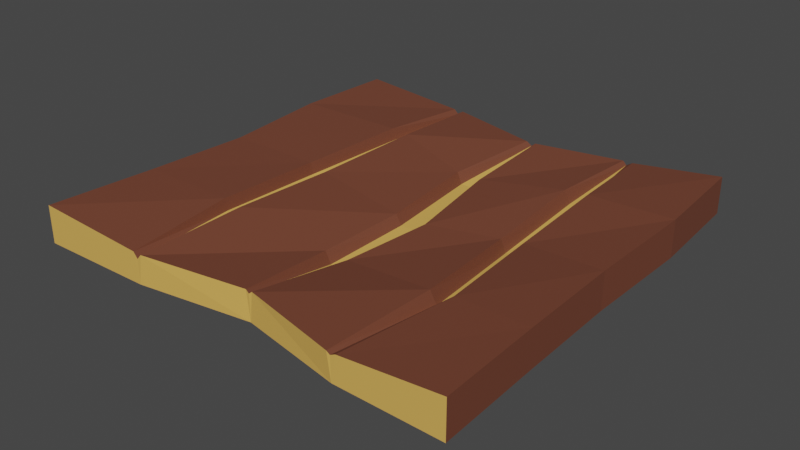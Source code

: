 # Source: chairSeat.blend  (saved by Blender 3.4.6; exported with 4.5.12 LTS)
import bpy
from mathutils import Matrix  # noqa: F401  (used for matrix-valued properties, if any)

bpy.ops.wm.read_factory_settings(use_empty=True)
scene = bpy.context.scene
scene.name = 'Scene'

# ---- materials (node trees are filled in below, after node groups)
mat_wood_bark = bpy.data.materials.new('wood_bark')
mat_wood_bark.use_transparent_shadow = False
mat_wood_base = bpy.data.materials.new('wood_base')
mat_wood_base.use_transparent_shadow = False

# ---- material node trees
mat_wood_bark.use_nodes = True; mat_wood_bark.node_tree.nodes.clear()
_N = mat_wood_bark.node_tree.nodes; _L = mat_wood_bark.node_tree.links
n0 = _N.new('ShaderNodeBsdfPrincipled'); n0.name = 'Principled BSDF'; n0.location = (10, 300)
n0.distribution = 'GGX'
n0.subsurface_method = 'RANDOM_WALK_SKIN'
n0.inputs[0].default_value = (0.1752, 0.0555, 0.03088, 1.0)
n0.inputs[3].default_value = 1.45
n0.inputs[27].default_value = (0.0, 0.0, 0.0, 1.0)
n0.inputs[28].default_value = 1.0
n1 = _N.new('ShaderNodeOutputMaterial'); n1.name = 'Material Output'; n1.location = (300, 300)
_L.new(n0.outputs[0], n1.inputs[0])
n1.is_active_output = True
mat_wood_base.use_nodes = True; mat_wood_base.node_tree.nodes.clear()
_N = mat_wood_base.node_tree.nodes; _L = mat_wood_base.node_tree.links
n0 = _N.new('ShaderNodeBsdfPrincipled'); n0.name = 'Principled BSDF'; n0.location = (10, 300)
n0.distribution = 'GGX'
n0.subsurface_method = 'RANDOM_WALK_SKIN'
n0.inputs[0].default_value = (0.7765, 0.4447, 0.1003, 1.0)
n0.inputs[3].default_value = 1.45
n0.inputs[27].default_value = (0.0, 0.0, 0.0, 1.0)
n0.inputs[28].default_value = 1.0
n1 = _N.new('ShaderNodeOutputMaterial'); n1.name = 'Material Output'; n1.location = (300, 300)
_L.new(n0.outputs[0], n1.inputs[0])
n1.is_active_output = True

# ---- world
world_world = bpy.data.worlds.new('World'); scene.world = world_world
world_world.use_nodes = True; world_world.node_tree.nodes.clear()
_N = world_world.node_tree.nodes; _L = world_world.node_tree.links
n0 = _N.new('ShaderNodeOutputWorld'); n0.name = 'World Output'; n0.location = (300, 300)
n1 = _N.new('ShaderNodeBackground'); n1.name = 'Background'; n1.location = (10, 300)
n1.inputs[0].default_value = (0.05088, 0.05088, 0.05088, 1.0)
_L.new(n1.outputs[0], n0.inputs[0])
n0.is_active_output = True
world_world.color = (0.05088, 0.05088, 0.05088)
world_world.use_sun_shadow = False
world_world.sun_shadow_jitter_overblur = 0.0

# ---- meshes
me_cube_001 = bpy.data.meshes.new('Cube.001')
me_cube_001.from_pydata([(-0.2037, -0.1959, -0.01723), (-0.2037, -0.1959, 0.01723), (-0.1967, 0.199, -0.01723), (-0.1967, 0.199, 0.01723), (0.2006, -0.1967, -0.01723), (0.2006, -0.1967, 0.01723), (0.188, 0.2014, -0.01723), (0.188, 0.2014, 0.01723), (0.1008, 0.1961, -0.01724), (0.01237, 0.1753, -0.01778), (-0.08633, 0.1944, -0.01733), (-0.0864, 0.1943, 0.006833), (0.0126, 0.1754, 0.006523), (0.1003, 0.1959, 0.004868), (-0.09492, -0.1944, -0.0165), (0.006978, -0.176, -0.01847), (0.104, -0.1952, -0.01741), (0.1035, -0.1951, 0.004623), (0.007108, -0.1761, 0.005716), (-0.09503, -0.1943, 0.005499), (-0.2006, 0.1034, -0.01723), (-0.1928, 0.002295, -0.01859), (-0.1959, -0.09643, -0.01737), (-0.1959, -0.09643, 0.01697), (-0.1928, 0.002295, 0.0155), (-0.2006, 0.1034, 0.01723), (0.1967, -0.09957, -0.01735), (0.1928, -5.826e-05, -0.01871), (0.1951, 0.1034, -0.01725), (0.1951, 0.1034, 0.01715), (0.1928, -5.826e-05, 0.01536), (0.1967, -0.09957, 0.01699), (0.09638, 0.1089, -0.002158), (0.09638, 0.01563, -0.01036), (0.1105, -0.09094, -0.003747), (-0.003138, 0.08936, -0.006488), (0.00638, -0.005583, -0.007148), (0.001067, -0.08469, -0.01172), (-0.09457, 0.1081, 0.005899), (-0.1027, 0.004691, 0.003959), (-0.1022, -0.09643, 0.006772), (-0.08953, 0.108, -0.03001), (-0.09631, 0.003749, -0.04203), (-0.09638, -0.09643, -0.03425), (0.003967, 0.08953, -0.02991), (0.01608, -0.005195, -0.04104), (0.007116, -0.08462, -0.03019), (0.1015, 0.1087, -0.02317), (0.1017, 0.01498, -0.03072), (0.1152, -0.0912, -0.02451), (-0.08452, 0.1081, 0.00494), (-0.09049, 0.003037, 0.001964), (-0.091, -0.09643, 0.00545), (0.01108, 0.08936, -0.006418), (0.02666, -0.005583, -0.006992), (0.01315, -0.08469, -0.01159), (0.1059, 0.1089, -0.001246), (0.1059, 0.01563, -0.008863), (0.12, -0.09094, -0.002576), (-0.08132, 0.1945, 0.01112), (-0.09051, -0.1945, 0.01052), (-0.08116, 0.1078, 0.01448), (-0.0865, 0.002651, 0.01135), (-0.08721, -0.09643, 0.0147), (-0.09909, -0.1944, 0.0107), (-0.09118, 0.1945, 0.01125), (-0.09787, 0.1079, 0.01616), (-0.1055, 0.004616, 0.01425), (-0.1051, -0.09643, 0.01701), (0.007583, 0.1751, 0.00982), (-0.007891, 0.08968, 0.003734), (0.0007221, -0.005103, 0.001683), (-0.00431, -0.08469, -0.001355), (0.003809, -0.1758, 0.008067), (0.01668, 0.1752, 0.009854), (0.009888, -0.1758, 0.0081), (0.01582, 0.08971, 0.003498), (0.03054, -0.004512, 0.001551), (0.01856, -0.08442, -0.001665), (0.09669, 0.1962, 0.008271), (0.09108, 0.1084, 0.00944), (0.09204, 0.01427, 0.001417), (0.1044, -0.09128, 0.007511), (0.1005, -0.1954, 0.00707), (0.1058, 0.1963, 0.00832), (0.1085, -0.1953, 0.007209), (0.1128, 0.1084, 0.01157), (0.1127, 0.0144, 0.004277), (0.126, -0.09162, 0.01038)], [], [(20, 25, 3, 2), (8, 84, 7, 6), (26, 31, 5, 4), (14, 64, 1, 0), (49, 26, 4, 16), (68, 23, 1, 64), (58, 34, 17), (55, 37, 18), (52, 40, 19), (10, 65, 11), (9, 69, 12), (8, 79, 13), (14, 60, 19), (63, 52, 19, 60), (15, 75, 18), (78, 55, 18, 75), (16, 85, 17), (88, 58, 17, 85), (84, 13, 56, 86), (86, 56, 57, 87), (87, 57, 58, 88), (74, 12, 53, 76), (76, 53, 54, 77), (77, 54, 55, 78), (59, 11, 50, 61), (61, 50, 51, 62), (62, 51, 52, 63), (11, 38, 50), (50, 38, 39, 51), (51, 39, 40, 52), (12, 35, 53), (53, 35, 36, 54), (54, 36, 37, 55), (13, 32, 56), (56, 32, 33, 57), (57, 33, 34, 58), (65, 3, 25, 66), (66, 25, 24, 67), (67, 24, 23, 68), (8, 6, 28, 47), (47, 28, 27, 48), (48, 27, 26, 49), (6, 7, 29, 28), (28, 29, 30, 27), (27, 30, 31, 26), (0, 1, 23, 22), (22, 23, 24, 21), (21, 24, 25, 20), (71, 62, 63, 72), (70, 61, 62, 71), (69, 59, 61, 70), (72, 63, 60, 73), (15, 73, 60, 14), (10, 11, 59), (39, 67, 68, 40), (38, 66, 67, 39), (11, 65, 66, 38), (21, 42, 43, 22), (20, 41, 42, 21), (2, 10, 41, 20), (2, 3, 65, 10), (22, 43, 14, 0), (40, 68, 64, 19), (14, 19, 64), (15, 18, 73), (37, 72, 73, 18), (12, 69, 70, 35), (35, 70, 71, 36), (36, 71, 72, 37), (42, 45, 46, 43), (41, 44, 45, 42), (10, 9, 44, 41), (10, 59, 69, 9), (43, 46, 15, 14), (81, 77, 78, 82), (80, 76, 77, 81), (79, 74, 76, 80), (82, 78, 75, 83), (16, 83, 75, 15), (9, 12, 74), (16, 17, 83), (34, 82, 83, 17), (13, 79, 80, 32), (32, 80, 81, 33), (33, 81, 82, 34), (45, 48, 49, 46), (44, 47, 48, 45), (9, 8, 47, 44), (9, 74, 79, 8), (46, 49, 16, 15), (30, 87, 88, 31), (29, 86, 87, 30), (7, 84, 86, 29), (31, 88, 85, 5), (4, 5, 85, 16), (8, 13, 84)])
me_cube_001.polygons.foreach_set('material_index', [0, 1, 0, 1, 0, 0, 1, 1, 1, 1, 1, 1, 1, 0, 1, 0, 1, 0, 0, 0, 0, 0, 0, 0, 0, 0, 0, 1, 1, 1, 1, 1, 1, 1, 1, 1, 0, 0, 0, 0, 0, 0, 0, 0, 0, 0, 0, 0, 0, 0, 0, 0, 1, 1, 0, 0, 0, 0, 0, 0, 1, 0, 0, 1, 1, 0, 0, 0, 0, 0, 0, 0, 1, 0, 0, 0, 0, 0, 1, 1, 1, 0, 0, 0, 0, 0, 0, 0, 1, 0, 0, 0, 0, 0, 1, 1])
_uv = me_cube_001.uv_layers.new(name='UVMap')
_uv.uv.foreach_set('vector', [0.375, 0.1899, 0.625, 0.1899, 0.625, 0.25, 0.375, 0.25, 0.375, 0.4478, 0.625, 0.4478, 0.625, 0.5, 0.375, 0.5, 0.375, 0.6851, 0.625, 0.6851, 0.625, 0.75, 0.375, 0.75, 0.375, 0.9394, 0.625, 0.9394, 0.625, 1.0, 0.375, 1.0, 0.3228, 0.6851, 0.375, 0.6851, 0.375, 0.75, 0.3228, 0.75, 0.8144, 0.6851, 0.875, 0.6851, 0.875, 0.75, 0.8144, 0.75, 0.6816, 0.6851, 0.6875, 0.6851, 0.6816, 0.75, 0.7411, 0.6851, 0.75, 0.6851, 0.7411, 0.75, 0.8079, 0.6851, 0.8125, 0.6851, 0.8079, 0.75, 0.375, 0.3106, 0.625, 0.3106, 0.625, 0.3125, 0.375, 0.3716, 0.625, 0.3716, 0.625, 0.375, 0.375, 0.4342, 0.625, 0.4342, 0.625, 0.4375, 0.375, 0.9305, 0.625, 0.9305, 0.625, 0.9329, 0.8055, 0.6851, 0.8079, 0.6851, 0.8079, 0.75, 0.8055, 0.75, 0.375, 0.8632, 0.625, 0.8632, 0.625, 0.8661, 0.7382, 0.6851, 0.7411, 0.6851, 0.7411, 0.75, 0.7382, 0.75, 0.375, 0.8022, 0.625, 0.8022, 0.625, 0.8066, 0.6772, 0.6851, 0.6816, 0.6851, 0.6816, 0.75, 0.6772, 0.75, 0.6772, 0.5, 0.6816, 0.5, 0.6816, 0.5601, 0.6772, 0.5601, 0.6772, 0.5601, 0.6816, 0.5601, 0.6816, 0.6226, 0.6772, 0.6226, 0.6772, 0.6226, 0.6816, 0.6226, 0.6816, 0.6851, 0.6772, 0.6851, 0.7382, 0.5, 0.7411, 0.5, 0.7411, 0.5601, 0.7382, 0.5601, 0.7382, 0.5601, 0.7411, 0.5601, 0.7411, 0.6226, 0.7382, 0.6226, 0.7382, 0.6226, 0.7411, 0.6226, 0.7411, 0.6851, 0.7382, 0.6851, 0.8055, 0.5, 0.8079, 0.5, 0.8079, 0.5601, 0.8055, 0.5601, 0.8055, 0.5601, 0.8079, 0.5601, 0.8079, 0.6226, 0.8055, 0.6226, 0.8055, 0.6226, 0.8079, 0.6226, 0.8079, 0.6851, 0.8055, 0.6851, 0.8125, 0.5, 0.8125, 0.5601, 0.8079, 0.5601, 0.8079, 0.5601, 0.8125, 0.5601, 0.8125, 0.6226, 0.8079, 0.6226, 0.8079, 0.6226, 0.8125, 0.6226, 0.8125, 0.6851, 0.8079, 0.6851, 0.75, 0.5, 0.75, 0.5601, 0.7411, 0.5601, 0.7411, 0.5601, 0.75, 0.5601, 0.75, 0.6226, 0.7411, 0.6226, 0.7411, 0.6226, 0.75, 0.6226, 0.75, 0.6851, 0.7411, 0.6851, 0.6875, 0.5, 0.6875, 0.5601, 0.6816, 0.5601, 0.6816, 0.5601, 0.6875, 0.5601, 0.6875, 0.6226, 0.6816, 0.6226, 0.6816, 0.6226, 0.6875, 0.6226, 0.6875, 0.6851, 0.6816, 0.6851, 0.8144, 0.5, 0.875, 0.5, 0.875, 0.5601, 0.8144, 0.5601, 0.8144, 0.5601, 0.875, 0.5601, 0.875, 0.6226, 0.8144, 0.6226, 0.8144, 0.6226, 0.875, 0.6226, 0.875, 0.6851, 0.8144, 0.6851, 0.3228, 0.5, 0.375, 0.5, 0.375, 0.5601, 0.3228, 0.5601, 0.3228, 0.5601, 0.375, 0.5601, 0.375, 0.6226, 0.3228, 0.6226, 0.3228, 0.6226, 0.375, 0.6226, 0.375, 0.6851, 0.3228, 0.6851, 0.375, 0.5, 0.625, 0.5, 0.625, 0.5601, 0.375, 0.5601, 0.375, 0.5601, 0.625, 0.5601, 0.625, 0.6226, 0.375, 0.6226, 0.375, 0.6226, 0.625, 0.6226, 0.625, 0.6851, 0.375, 0.6851, 0.375, 0.0, 0.625, 0.0, 0.625, 0.06491, 0.375, 0.06491, 0.375, 0.06491, 0.625, 0.06491, 0.625, 0.1274, 0.375, 0.1274, 0.375, 0.1274, 0.625, 0.1274, 0.625, 0.1899, 0.375, 0.1899, 0.7534, 0.6226, 0.8055, 0.6226, 0.8055, 0.6851, 0.7534, 0.6851, 0.7534, 0.5601, 0.8055, 0.5601, 0.8055, 0.6226, 0.7534, 0.6226, 0.7534, 0.5, 0.8055, 0.5, 0.8055, 0.5601, 0.7534, 0.5601, 0.7534, 0.6851, 0.8055, 0.6851, 0.8055, 0.75, 0.7534, 0.75, 0.375, 0.8784, 0.625, 0.8784, 0.625, 0.9305, 0.375, 0.9305, 0.375, 0.3171, 0.625, 0.3171, 0.625, 0.3195, 0.8125, 0.6226, 0.8144, 0.6226, 0.8144, 0.6851, 0.8125, 0.6851, 0.8125, 0.5601, 0.8144, 0.5601, 0.8144, 0.6226, 0.8125, 0.6226, 0.8125, 0.5, 0.8144, 0.5, 0.8144, 0.5601, 0.8125, 0.5601, 0.125, 0.6226, 0.1856, 0.6226, 0.1856, 0.6851, 0.125, 0.6851, 0.125, 0.5601, 0.1856, 0.5601, 0.1856, 0.6226, 0.125, 0.6226, 0.125, 0.5, 0.1856, 0.5, 0.1856, 0.5601, 0.125, 0.5601, 0.375, 0.25, 0.625, 0.25, 0.625, 0.3106, 0.375, 0.3106, 0.125, 0.6851, 0.1856, 0.6851, 0.1856, 0.75, 0.125, 0.75, 0.8125, 0.6851, 0.8144, 0.6851, 0.8144, 0.75, 0.8125, 0.75, 0.375, 0.9375, 0.625, 0.9375, 0.625, 0.9394, 0.375, 0.875, 0.625, 0.875, 0.625, 0.8784, 0.75, 0.6851, 0.7534, 0.6851, 0.7534, 0.75, 0.75, 0.75, 0.75, 0.5, 0.7534, 0.5, 0.7534, 0.5601, 0.75, 0.5601, 0.75, 0.5601, 0.7534, 0.5601, 0.7534, 0.6226, 0.75, 0.6226, 0.75, 0.6226, 0.7534, 0.6226, 0.7534, 0.6851, 0.75, 0.6851, 0.1945, 0.6226, 0.2466, 0.6226, 0.2466, 0.6851, 0.1945, 0.6851, 0.1945, 0.5601, 0.2466, 0.5601, 0.2466, 0.6226, 0.1945, 0.6226, 0.1945, 0.5, 0.2466, 0.5, 0.2466, 0.5601, 0.1945, 0.5601, 0.375, 0.3195, 0.625, 0.3195, 0.625, 0.3716, 0.375, 0.3716, 0.1945, 0.6851, 0.2466, 0.6851, 0.2466, 0.75, 0.1945, 0.75, 0.6908, 0.6226, 0.7382, 0.6226, 0.7382, 0.6851, 0.6908, 0.6851, 0.6908, 0.5601, 0.7382, 0.5601, 0.7382, 0.6226, 0.6908, 0.6226, 0.6908, 0.5, 0.7382, 0.5, 0.7382, 0.5601, 0.6908, 0.5601, 0.6908, 0.6851, 0.7382, 0.6851, 0.7382, 0.75, 0.6908, 0.75, 0.375, 0.8158, 0.625, 0.8158, 0.625, 0.8632, 0.375, 0.8632, 0.375, 0.3839, 0.625, 0.3839, 0.625, 0.3868, 0.375, 0.8125, 0.625, 0.8125, 0.625, 0.8158, 0.6875, 0.6851, 0.6908, 0.6851, 0.6908, 0.75, 0.6875, 0.75, 0.6875, 0.5, 0.6908, 0.5, 0.6908, 0.5601, 0.6875, 0.5601, 0.6875, 0.5601, 0.6908, 0.5601, 0.6908, 0.6226, 0.6875, 0.6226, 0.6875, 0.6226, 0.6908, 0.6226, 0.6908, 0.6851, 0.6875, 0.6851, 0.2618, 0.6226, 0.3092, 0.6226, 0.3092, 0.6851, 0.2618, 0.6851, 0.2618, 0.5601, 0.3092, 0.5601, 0.3092, 0.6226, 0.2618, 0.6226, 0.2618, 0.5, 0.3092, 0.5, 0.3092, 0.5601, 0.2618, 0.5601, 0.375, 0.3868, 0.625, 0.3868, 0.625, 0.4342, 0.375, 0.4342, 0.2618, 0.6851, 0.3092, 0.6851, 0.3092, 0.75, 0.2618, 0.75, 0.625, 0.6226, 0.6772, 0.6226, 0.6772, 0.6851, 0.625, 0.6851, 0.625, 0.5601, 0.6772, 0.5601, 0.6772, 0.6226, 0.625, 0.6226, 0.625, 0.5, 0.6772, 0.5, 0.6772, 0.5601, 0.625, 0.5601, 0.625, 0.6851, 0.6772, 0.6851, 0.6772, 0.75, 0.625, 0.75, 0.375, 0.75, 0.625, 0.75, 0.625, 0.8022, 0.375, 0.8022, 0.375, 0.4434, 0.625, 0.4434, 0.625, 0.4478])
me_cube_001.materials.append(mat_wood_bark)
me_cube_001.materials.append(mat_wood_base)
me_cube_001.update()

# ---- objects
ob_seat = bpy.data.objects.new('seat', me_cube_001)

# ---- transforms, parenting, visibility, modifiers, constraints
ob_seat.location = (0.0, 0.0, 0.0)

# ---- collection membership
scene.collection.objects.link(ob_seat)

# ---- scene / render settings (as saved in the file)
scene.frame_start = 1; scene.frame_end = 250; scene.frame_set(1)
scene.render.engine = 'BLENDER_EEVEE_NEXT'
scene.cycles.sampling_pattern = 'TABULATED_SOBOL'
scene.cycles.use_light_tree = False
scene.view_settings.view_transform = 'Filmic'
bpy.context.view_layer.update()

# ---- added for rendering (the .blend has no active camera and no usable light): camera, sun
cam_auto = bpy.data.cameras.new('AutoCamera')
cam_auto.lens = 50.0
cam_auto.sensor_width = 36.0
cam_auto.clip_end = 1000.0
ob_auto_camera = bpy.data.objects.new('AutoCamera', cam_auto)
scene.collection.objects.link(ob_auto_camera)
ob_auto_camera.location = (0.526247, -0.631026, 0.409854)
ob_auto_camera.rotation_euler = (1.09748, -7.21219e-08, 0.694738)
scene.camera = ob_auto_camera
light_auto_sun = bpy.data.lights.new('AutoSun', 'SUN')
light_auto_sun.energy = 3.0
light_auto_sun.angle = 0.0523599
ob_auto_sun = bpy.data.objects.new('AutoSun', light_auto_sun)
scene.collection.objects.link(ob_auto_sun)
ob_auto_sun.rotation_euler = (0.872665, 0.174533, 0.523599)
bpy.context.view_layer.update()
